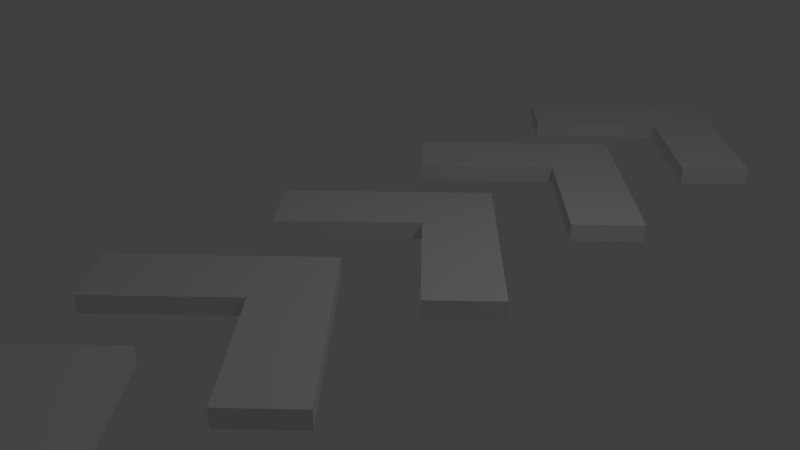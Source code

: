 # Source: speed-boost.blend  (saved by Blender 2.79.0; exported with 4.5.12 LTS)
import bpy
from mathutils import Matrix  # noqa: F401  (used for matrix-valued properties, if any)

bpy.ops.wm.read_factory_settings(use_empty=True)
scene = bpy.context.scene
scene.name = 'Scene'

# ---- collections
col_collection_1 = bpy.data.collections.new('Collection 1'); scene.collection.children.link(col_collection_1)

# ---- materials (node trees are filled in below, after node groups)
mat_material = bpy.data.materials.new('Material')
mat_material.alpha_threshold = 0.0
mat_material.use_transparent_shadow = False
mat_material.roughness = 0.5
mat_material.line_color = (0.0, 0.0, 0.0, 1.0)

# ---- material node trees

# ---- world
world_world = bpy.data.worlds.new('World'); scene.world = world_world
world_world.color = (0.05088, 0.05088, 0.05088)
world_world.use_sun_shadow = False
world_world.sun_shadow_jitter_overblur = 0.0
world_world.cycles.sampling_method = 'MANUAL'

# ---- cameras
cam_camera = bpy.data.cameras.new('Camera')
cam_camera.clip_end = 100.0
cam_camera.lens = 35.0
cam_camera.sensor_width = 32.0
cam_camera.sensor_height = 18.0
cam_camera.ortho_scale = 7.314
cam_camera.dof.focus_distance = 0.0
cam_camera.dof.aperture_fstop = 128.0

# ---- lights
light_lamp = bpy.data.lights.new('Lamp', 'POINT')
light_lamp.transmission_factor = 0.0
light_lamp.cutoff_distance = 30.0
light_lamp.energy = 100.0
light_lamp.shadow_buffer_clip_start = 1.001
light_lamp.shadow_soft_size = 0.1
light_lamp.shadow_maximum_resolution = 0.006
light_lamp.use_absolute_resolution = True

# ---- meshes
me_cube = bpy.data.meshes.new('Cube')
me_cube.from_pydata([(2.98e-08, 0.7071, -0.125), (0.7071, 0.0, -0.125), (-8.941e-08, -0.7071, -0.125), (-0.7071, 2.384e-07, -0.125), (3.576e-07, 0.7071, 0.125), (0.7071, -4.47e-07, 0.125), (-2.384e-07, -0.7071, 0.125), (-0.7071, 2.98e-08, 0.125), (2.121, -1.414, -0.125), (1.414, -2.121, -0.125), (2.121, -1.414, 0.125), (1.414, -2.121, 0.125), (-1.414, -2.121, -0.125), (-2.121, -1.414, -0.125), (-1.414, -2.121, 0.125), (-2.121, -1.414, 0.125)], [], [(0, 1, 2, 3), (4, 7, 6, 5), (0, 4, 5, 1), (5, 6, 11, 10), (2, 6, 14, 12), (4, 0, 3, 7), (8, 10, 11, 9), (6, 2, 9, 11), (1, 5, 10, 8), (2, 1, 8, 9), (12, 14, 15, 13), (6, 7, 15, 14), (7, 3, 13, 15), (3, 2, 12, 13)])
me_cube.materials.append(mat_material)
me_cube.use_remesh_preserve_volume = False
me_cube.use_remesh_preserve_attributes = False
me_cube.use_mirror_vertex_groups = False
me_cube.update()

# ---- objects
ob_arrow = bpy.data.objects.new('arrow', me_cube)
ob_lamp = bpy.data.objects.new('Lamp', light_lamp)
ob_camera = bpy.data.objects.new('Camera', cam_camera)

# ---- transforms, parenting, visibility, modifiers, constraints
ob_arrow.location = (0.0, -4.0, 0.0)
ob_arrow.lock_rotations_4d = False
ob_arrow.empty_display_type = 'ARROWS'
ob_arrow.lineart.crease_threshold = 0.0
_m = ob_arrow.modifiers.new('Array', 'ARRAY')
_m.count = 5
_m.constant_offset_displace = (0.0, 0.0, 0.0)
_m.relative_offset_displace = (0.0, 1.0, 0.0)
ob_lamp.location = (4.076, 1.005, 5.904)
ob_lamp.rotation_euler = (0.6503, 0.05522, 1.866)
ob_lamp.lock_rotations_4d = False
ob_lamp.empty_display_type = 'ARROWS'
ob_lamp.color = (0.0, 0.0, 0.0, 0.0)
ob_lamp.lineart.crease_threshold = 0.0
ob_camera.location = (7.481, -6.508, 5.344)
ob_camera.rotation_euler = (1.109, 0.0, 0.8149)
ob_camera.lock_rotations_4d = False
ob_camera.empty_display_type = 'ARROWS'
ob_camera.color = (0.0, 0.0, 0.0, 0.0)
ob_camera.display_type = 'WIRE'
ob_camera.lineart.crease_threshold = 0.0

# ---- collection membership
col_collection_1.objects.link(ob_arrow)
col_collection_1.objects.link(ob_lamp)
col_collection_1.objects.link(ob_camera)

# ---- scene / render settings (as saved in the file)
scene.camera = ob_camera
scene.frame_start = 1; scene.frame_end = 250; scene.frame_set(2)
scene.render.engine = 'BLENDER_EEVEE_NEXT'
scene.render.resolution_percentage = 50
scene.render.dither_intensity = 0.0
scene.cycles.use_denoising = False
scene.cycles.samples = 128
scene.cycles.sampling_pattern = 'TABULATED_SOBOL'
scene.cycles.use_adaptive_sampling = False
scene.cycles.use_light_tree = False
scene.cycles.blur_glossy = 0.0
scene.cycles.sample_clamp_indirect = 0.0
scene.view_settings.view_transform = 'Standard'
bpy.context.view_layer.update()
